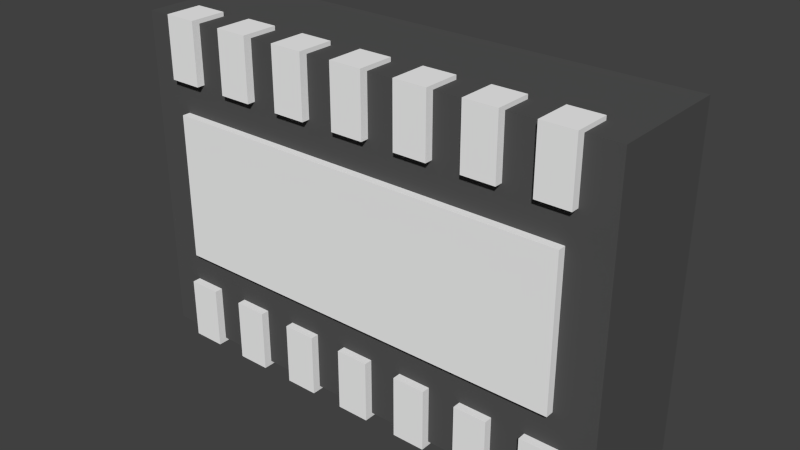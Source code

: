 # Source: WSON-14.blend  (saved by Blender 2.83.18; exported with 4.5.12 LTS)
import bpy
from mathutils import Matrix  # noqa: F401  (used for matrix-valued properties, if any)

bpy.ops.wm.read_factory_settings(use_empty=True)
scene = bpy.context.scene
scene.name = 'Scene'

# ---- collections
col_collection_1 = bpy.data.collections.new('Collection 1'); scene.collection.children.link(col_collection_1)

# ---- materials (node trees are filled in below, after node groups)
mat_metal = bpy.data.materials.new('Metal')
mat_metal.alpha_threshold = 0.0
mat_metal.use_transparent_shadow = False
mat_metal.diffuse_color = (0.9201, 0.9201, 0.9201, 1.0)
mat_metal.roughness = 0.5
mat_svgmat = bpy.data.materials.new('SVGMat')
mat_svgmat.alpha_threshold = 0.0
mat_svgmat.use_transparent_shadow = False
mat_svgmat.diffuse_color = (0.5815, 0.5815, 0.5815, 1.0)
mat_svgmat.roughness = 0.5
mat_svgmat.specular_intensity = 0.3
mat_plastic = bpy.data.materials.new('Plastic')
mat_plastic.alpha_threshold = 0.0
mat_plastic.use_transparent_shadow = False
mat_plastic.diffuse_color = (0.087, 0.087, 0.087, 1.0)
mat_plastic.specular_color = (0.01, 0.01, 0.01)
mat_plastic.roughness = 0.5

# ---- material node trees

# ---- world
world_world = bpy.data.worlds.new('World'); scene.world = world_world
world_world.color = (0.05088, 0.05088, 0.05088)
world_world.use_sun_shadow = False
world_world.sun_shadow_jitter_overblur = 0.0
world_world.cycles.sampling_method = 'MANUAL'
world_world.cycles.sample_map_resolution = 256

# ---- meshes
me_plane_001 = bpy.data.meshes.new('Plane.001')
me_plane_001.from_pydata([(-1.3, -1.0, -0.025), (-1.1, -1.0, -0.025), (-1.3, -0.65, -0.025), (-1.1, -0.65, -0.025), (-1.3, -1.0, 0.175), (-1.1, -1.0, 0.175)], [], [(0, 1, 3, 2), (1, 0, 4, 5)])
me_plane_001.materials.append(mat_metal)
me_plane_001.use_remesh_preserve_volume = False
me_plane_001.use_remesh_preserve_attributes = False
me_plane_001.use_mirror_vertex_groups = False
me_plane_001.update()
me_plane = bpy.data.meshes.new('Plane')
me_plane.from_pydata([(-0.45, -1.25, -0.05), (-0.45, 1.25, -0.05), (0.45, 1.25, -0.05), (-0.45, -1.25, 2.252e-08), (-0.45, 1.25, -1.77e-08), (0.45, 1.25, -2.142e-08), (0.45, -1.25, -0.05), (0.45, -1.25, 1.935e-08)], [], [(6, 2, 5, 7), (0, 6, 7, 3), (1, 0, 3, 4), (2, 1, 4, 5), (3, 7, 5, 4), (0, 1, 2, 6)])
me_plane.materials.append(mat_metal)
me_plane.use_remesh_preserve_volume = False
me_plane.use_remesh_preserve_attributes = False
me_plane.use_mirror_vertex_groups = False
me_plane.update()
me_shapeindexedfaceset = bpy.data.meshes.new('ShapeIndexedFaceSet')
me_shapeindexedfaceset.from_pydata([(-0.4182, 1.709, -1.192e-07), (0.6318, 0.2091, 0.4), (0.6318, 0.2091, 0.3), (0.6892, 0.2205, 0.4), (0.6892, 0.2205, 0.3), (0.7379, 0.253, 0.4), (0.7379, 0.253, 0.3), (0.7704, 0.3017, 0.4), (0.7704, 0.3017, 0.3), (0.7818, 0.3591, 0.4), (0.7818, 0.3591, 0.3), (0.7704, 0.4165, 0.4), (0.7704, 0.4165, 0.3), (0.7379, 0.4652, 0.4), (0.7379, 0.4652, 0.3), (0.6892, 0.4977, 0.4), (0.6892, 0.4977, 0.3), (0.6318, 0.5091, 0.4), (0.6318, 0.5091, 0.3), (0.5744, 0.4977, 0.4), (0.5744, 0.4977, 0.3), (0.5258, 0.4652, 0.4), (0.5258, 0.4652, 0.3), (0.4932, 0.4165, 0.4), (0.4932, 0.4165, 0.3), (0.4818, 0.3591, 0.4), (0.4818, 0.3591, 0.3), (0.4932, 0.3017, 0.4), (0.4932, 0.3017, 0.3), (0.5258, 0.253, 0.4), (0.5258, 0.253, 0.3), (0.5744, 0.2205, 0.4), (0.5744, 0.2205, 0.3)], [], [(1, 3, 4, 2), (3, 5, 6, 4), (5, 7, 8, 6), (7, 9, 10, 8), (9, 11, 12, 10), (11, 13, 14, 12), (13, 15, 16, 14), (15, 17, 18, 16), (17, 19, 20, 18), (19, 21, 22, 20), (21, 23, 24, 22), (23, 25, 26, 24), (25, 27, 28, 26), (27, 29, 30, 28), (4, 6, 8, 10, 12, 14, 16, 18, 20, 22, 24, 26, 28, 30, 32, 2), (31, 1, 2, 32), (29, 31, 32, 30), (1, 31, 29, 27, 25, 23, 21, 19, 17, 15, 13, 11, 9, 7, 5, 3)])
me_shapeindexedfaceset.materials.append(mat_svgmat)
me_shapeindexedfaceset.use_remesh_preserve_volume = False
me_shapeindexedfaceset.use_remesh_preserve_attributes = False
me_shapeindexedfaceset.use_mirror_vertex_groups = False
me_shapeindexedfaceset.update()
me_shapeindexedfaceset_001 = bpy.data.meshes.new('ShapeIndexedFaceSet.001')
me_shapeindexedfaceset_001.from_pydata([(0.0, -5.28e-23, 0.1227), (-1.5, -1.0, 0.01), (1.5, -1.0, 0.01), (-1.5, 1.0, 0.01), (1.5, 1.0, 0.01), (-1.276e-10, 6.382e-11, -0.00584), (-1.5, -1.0, 0.76), (1.5, -1.0, 0.76), (-1.5, 1.0, 0.76), (1.5, 1.0, 0.76)], [(0, 5)], [(1, 6, 7, 2), (1, 3, 8, 6), (6, 8, 9, 7), (1, 2, 4, 3), (3, 4, 9, 8), (7, 9, 4, 2)])
me_shapeindexedfaceset_001.materials.append(mat_plastic)
me_shapeindexedfaceset_001.use_remesh_preserve_volume = False
me_shapeindexedfaceset_001.use_remesh_preserve_attributes = False
me_shapeindexedfaceset_001.use_mirror_vertex_groups = False
me_shapeindexedfaceset_001.update()

# ---- objects
ob_array_params = bpy.data.objects.new('Array-Params', None)
ob_pins = bpy.data.objects.new('Pins', me_plane_001)
ob_pad = bpy.data.objects.new('Pad', me_plane)
ob_marking = bpy.data.objects.new('Marking', me_shapeindexedfaceset)
ob_package = bpy.data.objects.new('Package', me_shapeindexedfaceset_001)

# ---- transforms, parenting, visibility, modifiers, constraints
ob_array_params.location = (0.0, 0.0, 0.0)
ob_array_params.rotation_euler = (-1.571, -1.571, 0.0)
ob_array_params.empty_display_type = 'ARROWS'
ob_array_params.empty_image_offset = (0.0, 0.0)
ob_array_params.lineart.crease_threshold = 0.0
ob_pins.location = (5.96e-08, 0.0, -1.192e-07)
ob_pins.rotation_euler = (-1.571, -2.384e-07, 0.0)
ob_pins.lineart.crease_threshold = 0.0
_m = ob_pins.modifiers.new('Solidify', 'SOLIDIFY')
_m.thickness = 0.05
_m.offset = 0.0
_m.use_even_offset = True
_m.nonmanifold_thickness_mode = 'FIXED'
_m.nonmanifold_merge_threshold = 0.0003
_m = ob_pins.modifiers.new('Array', 'ARRAY')
_m.count = 7
_m.use_constant_offset = True
_m.constant_offset_displace = (0.4, 0.0, 0.0)
_m.use_relative_offset = False
_m = ob_pins.modifiers.new('Mirror', 'MIRROR')
_m.mirror_object = ob_array_params
ob_pad.location = (0.0, 0.0, 0.0)
ob_pad.rotation_euler = (-1.571, -1.571, 0.0)
ob_pad.lineart.crease_threshold = 0.0
ob_marking.location = (0.4, 0.38, -0.9)
ob_marking.rotation_euler = (-1.571, -3.142, -0.0)
ob_marking.scale = (-1.0, 1.0, 1.0)
ob_marking.lineart.crease_threshold = 0.0
ob_package.location = (0.0, -0.01, 0.0)
ob_package.rotation_euler = (-1.571, -3.142, -0.0)
ob_package.scale = (-1.0, 1.0, 1.0)
ob_package.lineart.crease_threshold = 0.0

# ---- collection membership
col_collection_1.objects.link(ob_array_params)
col_collection_1.objects.link(ob_pins)
col_collection_1.objects.link(ob_pad)
col_collection_1.objects.link(ob_marking)
col_collection_1.objects.link(ob_package)

# ---- scene / render settings (as saved in the file)
scene.frame_start = 1; scene.frame_end = 250; scene.frame_set(10)
scene.render.engine = 'BLENDER_EEVEE_NEXT'
scene.render.resolution_percentage = 50
scene.render.dither_intensity = 0.0
scene.cycles.use_denoising = False
scene.cycles.samples = 10
scene.cycles.sampling_pattern = 'TABULATED_SOBOL'
scene.cycles.light_sampling_threshold = 0.0
scene.cycles.use_adaptive_sampling = False
scene.cycles.use_light_tree = False
scene.cycles.blur_glossy = 0.0
scene.cycles.pixel_filter_type = 'GAUSSIAN'
scene.cycles.sample_clamp_indirect = 0.0
scene.view_settings.view_transform = 'Standard'
bpy.context.view_layer.update()

# ---- added for rendering (the .blend has no active camera and no usable light): camera, sun
cam_auto = bpy.data.cameras.new('AutoCamera')
cam_auto.lens = 50.0
cam_auto.sensor_width = 36.0
cam_auto.clip_end = 1000.0
ob_auto_camera = bpy.data.objects.new('AutoCamera', cam_auto)
scene.collection.objects.link(ob_auto_camera)
ob_auto_camera.location = (3.44842, -3.77311, 2.75874)
ob_auto_camera.rotation_euler = (1.09748, -7.21219e-08, 0.694738)
scene.camera = ob_auto_camera
light_auto_sun = bpy.data.lights.new('AutoSun', 'SUN')
light_auto_sun.energy = 3.0
light_auto_sun.angle = 0.0523599
ob_auto_sun = bpy.data.objects.new('AutoSun', light_auto_sun)
scene.collection.objects.link(ob_auto_sun)
ob_auto_sun.rotation_euler = (0.872665, 0.174533, 0.523599)
bpy.context.view_layer.update()
